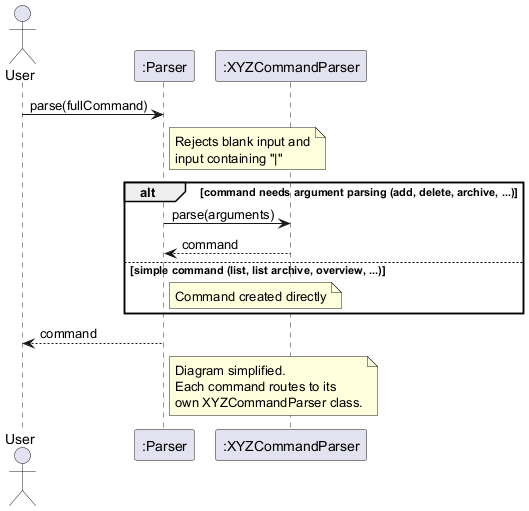

The diagram above was rendered by PlantUML. Its source (embedded in the PNG):
@startuml
actor User
participant ":Parser" as P
participant ":XYZCommandParser" as XCP

User -> P : parse(fullCommand)
note right of P
  Rejects blank input and
  input containing "|"
end note

alt command needs argument parsing (add, delete, archive, ...)
    P -> XCP : parse(arguments)
    XCP --> P : command
else simple command (list, list archive, overview, ...)
    note right of P : Command created directly
end

P --> User : command
note right of P
  Diagram simplified.
  Each command routes to its
  own XYZCommandParser class.
end note
@enduml